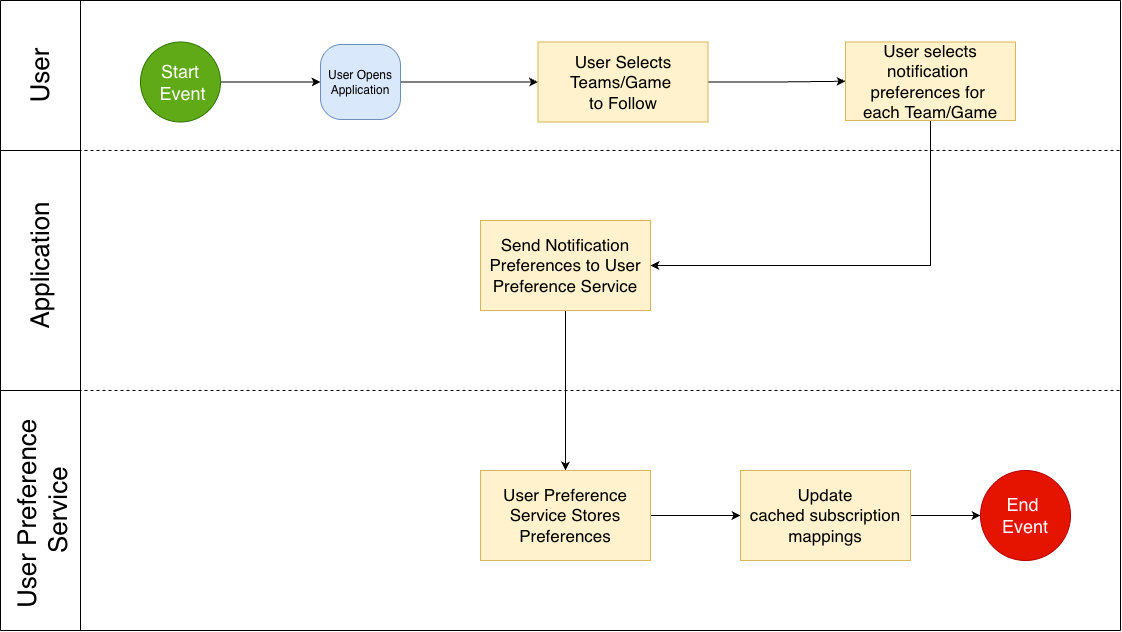

The diagram above was exported from draw.io. Its source (the exported page's mxGraphModel, read from the mxfile embedded in the PNG):
<mxGraphModel dx="2066" dy="1272" grid="1" gridSize="10" guides="1" tooltips="1" connect="1" arrows="1" fold="1" page="1" pageScale="1" pageWidth="850" pageHeight="1100" math="0" shadow="0">
  <root>
    <mxCell id="0" />
    <mxCell id="1" parent="0" />
    <mxCell id="Y6VrkDMVGnh4VqkDw1WP-4" edge="1" parent="1" source="Y6VrkDMVGnh4VqkDw1WP-1" style="edgeStyle=orthogonalEdgeStyle;rounded=0;orthogonalLoop=1;jettySize=auto;html=1;" target="Y6VrkDMVGnh4VqkDw1WP-2">
      <mxGeometry relative="1" as="geometry" />
    </mxCell>
    <mxCell id="Y6VrkDMVGnh4VqkDw1WP-1" parent="1" style="ellipse;whiteSpace=wrap;html=1;aspect=fixed;fillColor=#60a917;fontColor=#ffffff;strokeColor=#2D7600;" value="&lt;div&gt;&lt;span style=&quot;background-color: transparent; color: light-dark(rgb(255, 255, 255), rgb(18, 18, 18));&quot;&gt;&lt;font style=&quot;font-size: 18px;&quot;&gt;Start&lt;/font&gt;&lt;/span&gt;&lt;/div&gt;&lt;div&gt;&lt;span style=&quot;background-color: transparent; color: light-dark(rgb(255, 255, 255), rgb(18, 18, 18));&quot;&gt;&lt;font style=&quot;font-size: 18px;&quot;&gt;&amp;nbsp;Event&lt;/font&gt;&lt;/span&gt;&lt;/div&gt;" vertex="1">
      <mxGeometry height="80" width="80" x="140" y="131.5" as="geometry" />
    </mxCell>
    <mxCell id="Y6VrkDMVGnh4VqkDw1WP-7" edge="1" parent="1" source="Y6VrkDMVGnh4VqkDw1WP-2" style="edgeStyle=orthogonalEdgeStyle;rounded=0;orthogonalLoop=1;jettySize=auto;html=1;entryX=0;entryY=0.5;entryDx=0;entryDy=0;" target="Y6VrkDMVGnh4VqkDw1WP-6">
      <mxGeometry relative="1" as="geometry" />
    </mxCell>
    <mxCell id="Y6VrkDMVGnh4VqkDw1WP-2" parent="1" style="rounded=1;whiteSpace=wrap;html=1;arcSize=28;fillColor=#dae8fc;strokeColor=#6c8ebf;" value="User Opens&lt;div&gt;Application&lt;/div&gt;" vertex="1">
      <mxGeometry height="75" width="80" x="320" y="134" as="geometry" />
    </mxCell>
    <mxCell id="Y6VrkDMVGnh4VqkDw1WP-41" edge="1" parent="1" source="Y6VrkDMVGnh4VqkDw1WP-6" style="edgeStyle=orthogonalEdgeStyle;rounded=0;orthogonalLoop=1;jettySize=auto;html=1;entryX=0;entryY=0.5;entryDx=0;entryDy=0;" target="Y6VrkDMVGnh4VqkDw1WP-40">
      <mxGeometry relative="1" as="geometry" />
    </mxCell>
    <mxCell id="Y6VrkDMVGnh4VqkDw1WP-6" parent="1" style="rounded=0;whiteSpace=wrap;html=1;fillColor=#fff2cc;strokeColor=#d6b656;" value="&lt;font style=&quot;font-size: 17px;&quot;&gt;User Selects&lt;/font&gt;&lt;div&gt;&lt;font style=&quot;font-size: 17px;&quot;&gt;Teams/Game&amp;nbsp;&lt;/font&gt;&lt;/div&gt;&lt;div&gt;&lt;span style=&quot;font-size: 17px; background-color: transparent; color: light-dark(rgb(0, 0, 0), rgb(255, 255, 255));&quot;&gt;to Follow&lt;/span&gt;&lt;/div&gt;" vertex="1">
      <mxGeometry height="80" width="170" x="537.5" y="131.5" as="geometry" />
    </mxCell>
    <mxCell id="Y6VrkDMVGnh4VqkDw1WP-60" edge="1" parent="1" source="Y6VrkDMVGnh4VqkDw1WP-20" style="edgeStyle=orthogonalEdgeStyle;rounded=0;orthogonalLoop=1;jettySize=auto;html=1;entryX=0.5;entryY=0;entryDx=0;entryDy=0;" target="Y6VrkDMVGnh4VqkDw1WP-58">
      <mxGeometry relative="1" as="geometry" />
    </mxCell>
    <mxCell id="Y6VrkDMVGnh4VqkDw1WP-20" parent="1" style="rounded=0;whiteSpace=wrap;html=1;fillColor=#fff2cc;strokeColor=#d6b656;" value="&lt;p class=&quot;p1&quot;&gt;&lt;font style=&quot;font-size: 17px;&quot;&gt;Send Notification Preferences to User Preference Service&lt;/font&gt;&lt;/p&gt;" vertex="1">
      <mxGeometry height="90" width="170" x="480" y="310" as="geometry" />
    </mxCell>
    <mxCell id="Y6VrkDMVGnh4VqkDw1WP-27" parent="1" style="ellipse;whiteSpace=wrap;html=1;aspect=fixed;fillColor=#e51400;fontColor=#ffffff;strokeColor=#B20000;" value="&lt;div&gt;&lt;span style=&quot;font-size: 18px;&quot;&gt;End&amp;nbsp;&lt;/span&gt;&lt;/div&gt;&lt;div&gt;&lt;span style=&quot;font-size: 18px;&quot;&gt;Event&lt;/span&gt;&lt;/div&gt;" vertex="1">
      <mxGeometry height="90" width="90" x="980" y="560" as="geometry" />
    </mxCell>
    <mxCell id="Y6VrkDMVGnh4VqkDw1WP-42" edge="1" parent="1" source="Y6VrkDMVGnh4VqkDw1WP-40" style="edgeStyle=orthogonalEdgeStyle;rounded=0;orthogonalLoop=1;jettySize=auto;html=1;entryX=1;entryY=0.5;entryDx=0;entryDy=0;" target="Y6VrkDMVGnh4VqkDw1WP-20">
      <mxGeometry relative="1" as="geometry">
        <Array as="points">
          <mxPoint x="930" y="355" />
        </Array>
      </mxGeometry>
    </mxCell>
    <mxCell id="Y6VrkDMVGnh4VqkDw1WP-40" parent="1" style="rounded=0;whiteSpace=wrap;html=1;fillColor=#fff2cc;strokeColor=#d6b656;" value="&lt;font style=&quot;font-size: 17px;&quot;&gt;&lt;font style=&quot;&quot;&gt;User&amp;nbsp;&lt;/font&gt;&lt;span style=&quot;background-color: transparent; color: light-dark(rgb(0, 0, 0), rgb(255, 255, 255));&quot;&gt;selects notification&amp;nbsp;&lt;/span&gt;&lt;/font&gt;&lt;div&gt;&lt;font style=&quot;font-size: 17px;&quot;&gt;&lt;span style=&quot;background-color: transparent; color: light-dark(rgb(0, 0, 0), rgb(255, 255, 255));&quot;&gt;preferences for&amp;nbsp;&lt;/span&gt;&lt;/font&gt;&lt;/div&gt;&lt;div&gt;&lt;font style=&quot;font-size: 17px;&quot;&gt;&lt;span style=&quot;background-color: transparent; color: light-dark(rgb(0, 0, 0), rgb(255, 255, 255));&quot;&gt;each&amp;nbsp;&lt;/span&gt;&lt;/font&gt;&lt;span style=&quot;font-size: 17px; background-color: transparent; color: light-dark(rgb(0, 0, 0), rgb(255, 255, 255));&quot;&gt;Team/Game&lt;/span&gt;&lt;/div&gt;" vertex="1">
      <mxGeometry height="78.5" width="170" x="845" y="131.5" as="geometry" />
    </mxCell>
    <mxCell id="Y6VrkDMVGnh4VqkDw1WP-43" edge="1" parent="1" style="endArrow=none;dashed=1;html=1;rounded=0;" value="">
      <mxGeometry height="50" relative="1" width="50" as="geometry">
        <mxPoint y="240" as="sourcePoint" />
        <mxPoint x="1120" y="240" as="targetPoint" />
      </mxGeometry>
    </mxCell>
    <mxCell id="Y6VrkDMVGnh4VqkDw1WP-45" edge="1" parent="1" style="endArrow=none;dashed=1;html=1;rounded=0;" value="">
      <mxGeometry height="50" relative="1" width="50" as="geometry">
        <mxPoint y="480" as="sourcePoint" />
        <mxPoint x="1120" y="480" as="targetPoint" />
      </mxGeometry>
    </mxCell>
    <mxCell id="Y6VrkDMVGnh4VqkDw1WP-46" edge="1" parent="1" style="endArrow=none;html=1;rounded=0;" value="">
      <mxGeometry height="50" relative="1" width="50" as="geometry">
        <mxPoint y="720" as="sourcePoint" />
        <mxPoint x="1120" y="720" as="targetPoint" />
      </mxGeometry>
    </mxCell>
    <mxCell id="Y6VrkDMVGnh4VqkDw1WP-48" edge="1" parent="1" style="endArrow=none;html=1;rounded=0;" value="">
      <mxGeometry height="50" relative="1" width="50" as="geometry">
        <mxPoint y="90" as="sourcePoint" />
        <mxPoint x="1120" y="90" as="targetPoint" />
      </mxGeometry>
    </mxCell>
    <mxCell id="Y6VrkDMVGnh4VqkDw1WP-49" edge="1" parent="1" style="endArrow=none;html=1;rounded=0;" value="">
      <mxGeometry height="50" relative="1" width="50" as="geometry">
        <mxPoint x="1120" y="720" as="sourcePoint" />
        <mxPoint x="1120" y="90" as="targetPoint" />
      </mxGeometry>
    </mxCell>
    <mxCell id="Y6VrkDMVGnh4VqkDw1WP-50" edge="1" parent="1" style="endArrow=none;html=1;rounded=0;" value="">
      <mxGeometry height="50" relative="1" width="50" as="geometry">
        <mxPoint x="80" y="720" as="sourcePoint" />
        <mxPoint x="80" y="90" as="targetPoint" />
      </mxGeometry>
    </mxCell>
    <mxCell id="Y6VrkDMVGnh4VqkDw1WP-51" edge="1" parent="1" style="endArrow=none;html=1;rounded=0;" value="">
      <mxGeometry height="50" relative="1" width="50" as="geometry">
        <mxPoint y="240" as="sourcePoint" />
        <mxPoint x="80" y="240" as="targetPoint" />
      </mxGeometry>
    </mxCell>
    <mxCell id="Y6VrkDMVGnh4VqkDw1WP-52" edge="1" parent="1" style="endArrow=none;html=1;rounded=0;" value="">
      <mxGeometry height="50" relative="1" width="50" as="geometry">
        <mxPoint y="720" as="sourcePoint" />
        <mxPoint x="80" y="720" as="targetPoint" />
      </mxGeometry>
    </mxCell>
    <mxCell id="Y6VrkDMVGnh4VqkDw1WP-53" edge="1" parent="1" style="endArrow=none;html=1;rounded=0;" value="">
      <mxGeometry height="50" relative="1" width="50" as="geometry">
        <mxPoint y="480" as="sourcePoint" />
        <mxPoint x="80" y="480" as="targetPoint" />
      </mxGeometry>
    </mxCell>
    <mxCell id="Y6VrkDMVGnh4VqkDw1WP-54" parent="1" style="text;html=1;whiteSpace=wrap;strokeColor=none;fillColor=none;align=center;verticalAlign=middle;rounded=0;rotation=-90;" value="&lt;font style=&quot;font-size: 26px;&quot;&gt;User&lt;/font&gt;" vertex="1">
      <mxGeometry height="30" width="60" x="10" y="150" as="geometry" />
    </mxCell>
    <mxCell id="Y6VrkDMVGnh4VqkDw1WP-55" parent="1" style="text;html=1;whiteSpace=wrap;strokeColor=none;fillColor=none;align=center;verticalAlign=middle;rounded=0;rotation=-90;" value="&lt;span style=&quot;font-size: 26px;&quot;&gt;Application&lt;/span&gt;" vertex="1">
      <mxGeometry height="30" width="150" x="-35" y="340" as="geometry" />
    </mxCell>
    <mxCell id="Y6VrkDMVGnh4VqkDw1WP-56" parent="1" style="text;whiteSpace=wrap;html=1;rotation=-90;" value="&lt;span style=&quot;color: rgb(0, 0, 0); font-family: Helvetica; font-size: 26px; font-style: normal; font-variant-ligatures: normal; font-variant-caps: normal; font-weight: 400; letter-spacing: normal; orphans: 2; text-align: center; text-indent: 0px; text-transform: none; widows: 2; word-spacing: 0px; -webkit-text-stroke-width: 0px; white-space: normal; text-decoration-thickness: initial; text-decoration-style: initial; text-decoration-color: initial; float: none; background-color: light-dark(#ffffff, var(--ge-dark-color, #121212)); display: inline !important;&quot;&gt;User Preference&lt;/span&gt;&lt;div style=&quot;text-align: center;&quot;&gt;&lt;span style=&quot;color: rgb(0, 0, 0); font-family: Helvetica; font-size: 26px; font-style: normal; font-variant-ligatures: normal; font-variant-caps: normal; font-weight: 400; letter-spacing: normal; orphans: 2; text-indent: 0px; text-transform: none; widows: 2; word-spacing: 0px; -webkit-text-stroke-width: 0px; white-space: normal; text-decoration-thickness: initial; text-decoration-style: initial; text-decoration-color: initial; float: none; background-color: light-dark(#ffffff, var(--ge-dark-color, #121212)); display: inline !important;&quot;&gt;&amp;nbsp;Service&lt;/span&gt;&lt;/div&gt;" vertex="1">
      <mxGeometry height="50" width="300" x="-120" y="525" as="geometry" />
    </mxCell>
    <mxCell id="Y6VrkDMVGnh4VqkDw1WP-57" edge="1" parent="1" style="endArrow=none;html=1;rounded=0;" value="">
      <mxGeometry height="50" relative="1" width="50" as="geometry">
        <mxPoint y="720" as="sourcePoint" />
        <mxPoint y="90" as="targetPoint" />
      </mxGeometry>
    </mxCell>
    <mxCell id="PHqvWC7RoRGk-7qp67Am-3" edge="1" parent="1" source="Y6VrkDMVGnh4VqkDw1WP-58" style="edgeStyle=orthogonalEdgeStyle;rounded=0;orthogonalLoop=1;jettySize=auto;html=1;entryX=0;entryY=0.5;entryDx=0;entryDy=0;" target="PHqvWC7RoRGk-7qp67Am-1">
      <mxGeometry relative="1" as="geometry" />
    </mxCell>
    <mxCell id="Y6VrkDMVGnh4VqkDw1WP-58" parent="1" style="rounded=0;whiteSpace=wrap;html=1;fillColor=#fff2cc;strokeColor=#d6b656;" value="&lt;p class=&quot;p1&quot;&gt;&lt;font style=&quot;font-size: 17px;&quot;&gt;User Preference Service Stores Preferences&lt;/font&gt;&lt;/p&gt;" vertex="1">
      <mxGeometry height="90" width="170" x="480" y="560" as="geometry" />
    </mxCell>
    <mxCell id="PHqvWC7RoRGk-7qp67Am-4" edge="1" parent="1" source="PHqvWC7RoRGk-7qp67Am-1" style="edgeStyle=orthogonalEdgeStyle;rounded=0;orthogonalLoop=1;jettySize=auto;html=1;entryX=0;entryY=0.5;entryDx=0;entryDy=0;" target="Y6VrkDMVGnh4VqkDw1WP-27">
      <mxGeometry relative="1" as="geometry" />
    </mxCell>
    <mxCell id="PHqvWC7RoRGk-7qp67Am-1" parent="1" style="rounded=0;whiteSpace=wrap;html=1;fillColor=#fff2cc;strokeColor=#d6b656;" value="&lt;p class=&quot;p1&quot;&gt;&lt;font style=&quot;font-size: 17px;&quot;&gt;Update cached&amp;nbsp;&lt;/font&gt;&lt;span style=&quot;font-size: 17px; background-color: transparent; color: light-dark(rgb(0, 0, 0), rgb(255, 255, 255));&quot;&gt;subscription mappings&lt;/span&gt;&lt;/p&gt;" vertex="1">
      <mxGeometry height="90" width="170" x="740" y="560" as="geometry" />
    </mxCell>
  </root>
</mxGraphModel>